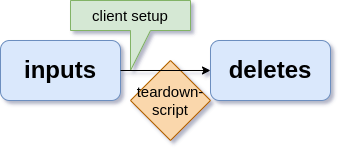

The diagram above was exported from draw.io. Its source (the exported page's mxGraphModel, read from the mxfile embedded in the PNG):
<mxGraphModel dx="1311" dy="979" grid="1" gridSize="10" guides="1" tooltips="1" connect="1" arrows="1" fold="1" page="1" pageScale="1" pageWidth="827" pageHeight="1169" math="0" shadow="0">
  <root>
    <mxCell id="0" />
    <mxCell id="1" parent="0" />
    <mxCell id="FN-WqmFP6lmw4XH1Q0QQ-14" value="client setup" style="shape=callout;whiteSpace=wrap;html=1;perimeter=calloutPerimeter;fontSize=15;position2=0.5;fillColor=#d5e8d4;strokeColor=#82b366;size=40;position=0.5;" vertex="1" parent="1">
      <mxGeometry x="100" y="70" width="120" height="70" as="geometry" />
    </mxCell>
    <mxCell id="FN-WqmFP6lmw4XH1Q0QQ-12" value="teardown-script" style="rhombus;whiteSpace=wrap;html=1;fontSize=15;fillColor=#fad7ac;strokeColor=#b46504;" vertex="1" parent="1">
      <mxGeometry x="160" y="130" width="80" height="80" as="geometry" />
    </mxCell>
    <mxCell id="FN-WqmFP6lmw4XH1Q0QQ-1" value="inputs" style="rounded=1;whiteSpace=wrap;html=1;fillColor=#dae8fc;strokeColor=#6c8ebf;fontStyle=1;fontSize=24;" vertex="1" parent="1">
      <mxGeometry x="30" y="110" width="120" height="60" as="geometry" />
    </mxCell>
    <mxCell id="FN-WqmFP6lmw4XH1Q0QQ-3" value="deletes" style="rounded=1;whiteSpace=wrap;html=1;fillColor=#dae8fc;strokeColor=#6c8ebf;fontStyle=1;fontSize=24;" vertex="1" parent="1">
      <mxGeometry x="240" y="110" width="120" height="60" as="geometry" />
    </mxCell>
    <mxCell id="FN-WqmFP6lmw4XH1Q0QQ-7" value="" style="endArrow=classic;html=1;rounded=0;fontSize=20;entryX=0;entryY=0.5;entryDx=0;entryDy=0;" edge="1" parent="1" target="FN-WqmFP6lmw4XH1Q0QQ-3">
      <mxGeometry width="50" height="50" relative="1" as="geometry">
        <mxPoint x="150" y="140" as="sourcePoint" />
        <mxPoint x="240" y="400" as="targetPoint" />
      </mxGeometry>
    </mxCell>
  </root>
</mxGraphModel>